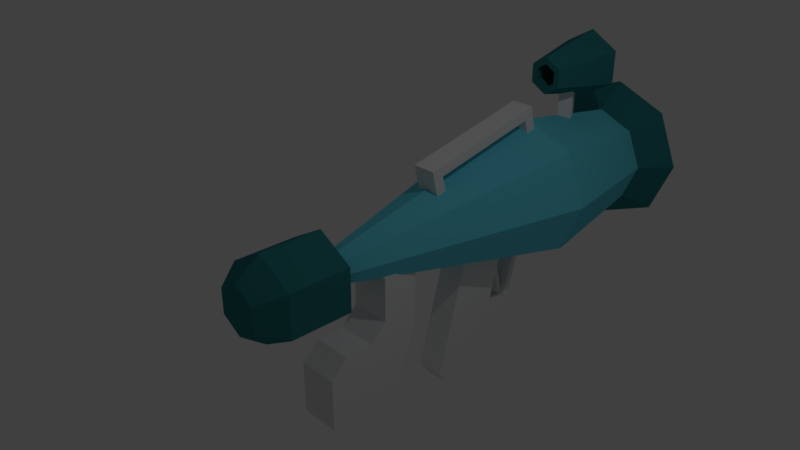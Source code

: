 # Source: chiliBazooka.blend  (saved by Blender 2.79.0; exported with 4.5.12 LTS)
import bpy
from mathutils import Matrix  # noqa: F401  (used for matrix-valued properties, if any)

bpy.ops.wm.read_factory_settings(use_empty=True)
scene = bpy.context.scene
scene.name = 'Scene'

# ---- collections
col_collection_1 = bpy.data.collections.new('Collection 1'); scene.collection.children.link(col_collection_1)

# ---- materials (node trees are filled in below, after node groups)
mat_handle = bpy.data.materials.new('handle')
mat_handle.alpha_threshold = 0.0
mat_handle.use_transparent_shadow = False
mat_handle.roughness = 0.5
mat_main = bpy.data.materials.new('main')
mat_main.alpha_threshold = 0.0
mat_main.use_transparent_shadow = False
mat_main.diffuse_color = (0.1272, 0.6474, 0.8, 1.0)
mat_main.roughness = 0.5
mat_secondmain = bpy.data.materials.new('secondmain')
mat_secondmain.alpha_threshold = 0.0
mat_secondmain.use_transparent_shadow = False
mat_secondmain.diffuse_color = (0.02964, 0.2025, 0.2203, 1.0)
mat_secondmain.roughness = 0.5
mat_black = bpy.data.materials.new('black')
mat_black.alpha_threshold = 0.0
mat_black.use_transparent_shadow = False
mat_black.diffuse_color = (0.0, 0.0, 0.0, 1.0)
mat_black.roughness = 0.5
mat_black.specular_intensity = 0.0

# ---- material node trees

# ---- world
world_world = bpy.data.worlds.new('World'); scene.world = world_world
world_world.color = (0.05088, 0.05088, 0.05088)
world_world.use_sun_shadow = False
world_world.sun_shadow_jitter_overblur = 0.0
world_world.cycles.sampling_method = 'MANUAL'

# ---- cameras
cam_camera = bpy.data.cameras.new('Camera')
cam_camera.clip_end = 100.0
cam_camera.lens = 35.0
cam_camera.sensor_width = 32.0
cam_camera.sensor_height = 18.0
cam_camera.ortho_scale = 7.314
cam_camera.dof.focus_distance = 0.0
cam_camera.dof.aperture_fstop = 128.0

# ---- lights
light_lamp = bpy.data.lights.new('Lamp', 'POINT')
light_lamp.transmission_factor = 0.0
light_lamp.cutoff_distance = 30.0
light_lamp.energy = 100.0
light_lamp.shadow_buffer_clip_start = 1.001
light_lamp.shadow_soft_size = 0.1
light_lamp.shadow_maximum_resolution = 0.006
light_lamp.use_absolute_resolution = True

# ---- meshes
me_cylinder = bpy.data.meshes.new('Cylinder')
me_cylinder.from_pydata([(0.0, 1.0, -1.0), (1.477e-08, 0.5707, 1.0), (0.866, 0.5, -1.0), (0.4942, 0.2854, 1.0), (0.866, -0.5, -1.0), (0.4942, -0.2854, 1.0), (-8.742e-08, -1.0, -1.0), (-4.31e-08, -0.5707, 1.0), (-0.866, -0.5, -1.0), (-0.4942, -0.2854, 1.0), (-0.866, 0.5, -1.0), (-0.4942, 0.2854, 1.0), (-0.4785, -3.497, -0.7536), (-0.4785, -3.497, -2.487), (-0.4785, -1.835, -3.101), (0.4785, -3.497, -0.7536), (0.4785, -3.497, -2.487), (0.4785, -1.835, -3.101), (5.299e-09, 1.718, -7.205), (1.215, 1.215, -7.205), (1.718, -3.204e-07, -7.205), (1.215, -1.215, -7.205), (-1.449e-07, -1.718, -7.205), (-1.215, -1.215, -7.205), (-1.718, -3.204e-07, -7.205), (-1.215, 1.215, -7.205), (0.0, 1.065e-08, 0.2436), (-2.669e-09, 0.8882, -10.57), (0.6281, 0.6281, -10.57), (0.8882, -3.122e-07, -10.57), (0.6281, -0.6281, -10.57), (-7.693e-08, -0.8882, -10.57), (-0.6281, -0.6281, -10.57), (-0.8882, -3.122e-07, -10.57), (-0.6281, 0.6281, -10.57), (-0.4785, -0.3962, -2.235), (-0.4785, -0.3962, -3.101), (0.4785, -0.3962, -3.101), (0.4785, -0.3962, -2.235), (-0.4785, -2.241, -0.7536), (-0.4785, -1.835, -1.159), (0.4785, -1.835, -1.159), (0.4785, -2.241, -0.7536), (-0.4785, -1.835, -1.829), (-0.4785, -1.429, -2.235), (-0.4785, -1.835, -2.64), (0.4785, -1.429, -2.235), (0.4785, -1.835, -1.829), (0.4785, -1.835, -2.64), (1.488e-08, 1.251, -10.19), (0.8845, 0.8845, -10.19), (1.251, -3.071e-07, -10.19), (0.8845, -0.8845, -10.19), (-9.448e-08, -1.251, -10.19), (-0.8845, -0.8845, -10.19), (-1.251, -3.071e-07, -10.19), (-0.8845, 0.8845, -10.19), (3.256e-07, 1.139, -8.505), (0.8054, 0.8054, -8.505), (1.139, -2.872e-07, -8.505), (0.8054, -0.8054, -8.505), (2.303e-07, -1.139, -8.505), (-0.8054, -0.8054, -8.505), (-1.139, -2.872e-07, -8.505), (-0.8054, 0.8054, -8.505), (0.3255, -1.36, -6.57), (-0.3255, -0.9357, -4.85), (-0.3255, -1.36, -6.57), (-0.3255, -1.153, -6.091), (0.3255, -2.57, -5.709), (0.3255, -0.9357, -4.85), (-0.3255, -2.57, -5.709), (0.3255, -1.153, -6.091), (-0.3255, -4.144, -4.328), (-0.3255, -3.815, -4.076), (-0.3255, -3.815, -5.212), (-0.3255, -4.144, -4.783), (0.3255, -3.815, -4.076), (0.3255, -4.144, -4.328), (0.3255, -4.144, -4.783), (0.3255, -3.815, -5.212), (-0.3255, -2.554, -6.249), (0.3255, -2.554, -6.249), (-0.3255, -0.9357, -5.986), (-0.3255, -1.269, -6.758), (0.3255, -1.269, -6.758), (0.3255, -2.709, -6.371), (-0.3255, -2.709, -6.371), (-0.3255, -2.734, -5.501), (0.3255, -0.9357, -5.986), (0.3255, -2.734, -5.501), (-0.2047, -2.449, -6.182), (-0.2047, -0.8645, -5.757), (-0.2047, -2.415, -6.309), (-0.2047, -0.8305, -5.884), (0.2047, -2.449, -6.182), (0.2047, -0.8645, -5.757), (0.2047, -2.415, -6.309), (0.2047, -0.8305, -5.884), (5.548e-08, 1.844, -10.9), (1.304, 1.304, -10.9), (1.844, -3.45e-07, -10.9), (1.304, -1.304, -10.9), (-1.057e-07, -1.844, -10.9), (-1.304, -1.304, -10.9), (-1.844, -3.45e-07, -10.9), (-1.304, 1.304, -10.9), (2.961e-08, 1.309, -10.9), (0.9257, 0.9257, -10.9), (1.309, -3.278e-07, -10.9), (0.9257, -0.9257, -10.9), (-7.984e-08, -1.309, -10.9), (-0.9257, -0.9257, -10.9), (-1.309, -3.278e-07, -10.9), (-0.9257, 0.9257, -10.9), (8.409e-08, 3.147, -9.459), (-4.6e-08, 2.917, -7.725), (0.4406, 2.893, -9.459), (0.2409, 2.778, -7.725), (0.4406, 2.384, -9.459), (0.2409, 2.5, -7.725), (2.405e-08, 2.13, -9.459), (-3.19e-08, 2.361, -7.725), (-0.4407, 2.384, -9.459), (-0.2409, 2.5, -7.725), (-0.4407, 2.893, -9.459), (-0.2409, 2.778, -7.725), (2.35e-08, 3.441, -9.459), (0.6948, 3.04, -9.459), (0.3798, 2.858, -7.725), (-3.22e-08, 3.077, -7.725), (0.6948, 2.237, -9.459), (0.3798, 2.419, -7.725), (-4.664e-08, 1.836, -9.459), (-7.054e-08, 2.2, -7.725), (-0.6948, 2.237, -9.459), (-0.3798, 2.419, -7.725), (-0.6948, 3.04, -9.459), (-0.3798, 2.858, -7.725), (-5.104e-10, 1.202, -8.948), (-5.104e-10, 2.169, -8.948), (0.173, 1.202, -8.63), (0.173, 2.169, -8.63), (-1.563e-08, 1.202, -8.313), (-1.563e-08, 2.169, -8.313), (-0.173, 1.202, -8.63), (-0.173, 2.169, -8.63), (-0.2728, 1.214, -3.837), (-0.2716, 1.454, -3.784), (-0.2725, 1.915, -7.004), (-0.2712, 2.155, -6.95), (0.2737, 1.211, -3.837), (0.275, 1.451, -3.784), (0.2741, 1.912, -7.004), (0.2753, 2.152, -6.951), (-0.2725, 1.859, -6.752), (-0.2728, 1.27, -4.089), (0.2737, 1.267, -4.089), (0.274, 1.857, -6.752), (0.2726, 1.469, -7.134), (-0.274, 1.472, -7.133), (0.2725, 1.414, -6.882), (-0.274, 1.416, -6.881), (-0.2752, 0.6603, -4.255), (-0.2752, 0.6045, -4.003), (0.2714, 0.6018, -4.004), (0.2714, 0.6576, -4.256), (0.866, 0.5, 0.4369), (0.0, 1.0, 0.4369), (0.866, -0.5, 0.4369), (-8.742e-08, -1.0, 0.4369), (-0.866, -0.5, 0.4369), (-0.866, 0.5, 0.4369)], [], [(0, 168, 167, 2), (2, 167, 169, 4), (4, 169, 170, 6), (6, 170, 171, 8), (3, 1, 11, 9, 7, 5), (8, 171, 172, 10), (10, 172, 168, 0), (0, 2, 4, 6, 8, 10), (16, 17, 48, 47, 41, 42, 15), (13, 14, 17, 16), (14, 45, 44, 35, 36), (47, 43, 40, 41), (13, 16, 15, 12), (12, 39, 40, 43, 45, 14, 13), (18, 26, 19), (19, 26, 20), (20, 26, 21), (21, 26, 22), (22, 26, 23), (23, 26, 24), (24, 26, 25), (25, 26, 18), (20, 21, 52, 51), (34, 27, 57, 64), (19, 20, 51, 50), (25, 18, 49, 56), (24, 25, 56, 55), (23, 24, 55, 54), (18, 19, 50, 49), (22, 23, 54, 53), (21, 22, 53, 52), (44, 46, 38, 35), (37, 36, 35, 38), (46, 48, 17, 37, 38), (17, 14, 36, 37), (43, 44, 45), (46, 47, 48), (41, 40, 39, 42), (43, 47, 46, 44), (15, 42, 39, 12), (54, 55, 105, 104), (27, 34, 114, 107), (53, 54, 104, 103), (34, 33, 113, 114), (52, 53, 103, 102), (33, 32, 112, 113), (51, 52, 102, 101), (32, 31, 111, 112), (57, 58, 59, 60, 61, 62, 63, 64), (32, 33, 63, 62), (30, 31, 61, 60), (28, 29, 59, 58), (33, 34, 64, 63), (31, 32, 62, 61), (29, 30, 60, 59), (27, 28, 58, 57), (77, 70, 66, 74), (79, 80, 90, 89, 70, 77, 78), (75, 88, 90, 80), (73, 74, 66, 83, 88, 75, 76), (89, 83, 66, 70), (79, 76, 75, 80), (73, 78, 77, 74), (76, 79, 78, 73), (87, 84, 85, 86), (90, 88, 87, 86), (83, 89, 85, 84), (67, 68, 83, 84), (65, 82, 86, 85), (81, 67, 84, 87), (68, 71, 88, 83), (69, 72, 89, 90), (71, 81, 87, 88), (82, 69, 90, 86), (72, 65, 85, 89), (71, 68, 72, 69), (81, 71, 69, 82), (82, 65, 67, 81), (68, 67, 65, 72), (91, 92, 94, 93), (93, 94, 98, 97), (97, 98, 96, 95), (95, 96, 92, 91), (93, 97, 95, 91), (98, 94, 92, 96), (108, 107, 99, 100), (109, 108, 100, 101), (110, 109, 101, 102), (111, 110, 102, 103), (112, 111, 103, 104), (113, 112, 104, 105), (114, 113, 105, 106), (107, 114, 106, 99), (28, 27, 107, 108), (55, 56, 106, 105), (29, 28, 108, 109), (56, 49, 99, 106), (30, 29, 109, 110), (49, 50, 100, 99), (31, 30, 110, 111), (50, 51, 101, 100), (127, 130, 129, 128), (128, 129, 132, 131), (131, 132, 134, 133), (133, 134, 136, 135), (135, 136, 138, 137), (137, 138, 130, 127), (117, 115, 127, 128), (116, 118, 129, 130), (119, 117, 128, 131), (118, 120, 132, 129), (121, 119, 131, 133), (120, 122, 134, 132), (123, 121, 133, 135), (122, 124, 136, 134), (125, 123, 135, 137), (124, 126, 138, 136), (115, 125, 137, 127), (126, 116, 130, 138), (115, 117, 118, 116), (125, 115, 116, 126), (123, 125, 126, 124), (121, 123, 124, 122), (119, 121, 122, 120), (117, 119, 120, 118), (139, 140, 142, 141), (141, 142, 144, 143), (142, 140, 146, 144), (143, 144, 146, 145), (145, 146, 140, 139), (139, 141, 143, 145), (147, 148, 150, 149, 155, 156), (149, 150, 154, 153), (153, 154, 152, 151, 157, 158), (151, 152, 148, 147), (157, 151, 165, 166), (154, 150, 148, 152), (153, 158, 161, 159), (155, 158, 157, 156), (160, 159, 161, 162), (158, 155, 162, 161), (155, 149, 160, 162), (149, 153, 159, 160), (163, 166, 165, 164), (151, 147, 164, 165), (156, 157, 166, 163), (147, 156, 163, 164), (1, 3, 167, 168), (3, 5, 169, 167), (5, 7, 170, 169), (7, 9, 171, 170), (9, 11, 172, 171), (11, 1, 168, 172)])
me_cylinder.polygons.foreach_set('material_index', [2, 2, 2, 2, 2, 2, 2, 2, 0, 0, 0, 0, 0, 0, 1, 1, 1, 1, 1, 1, 1, 1, 1, 2, 1, 1, 1, 1, 1, 1, 1, 0, 0, 0, 0, 0, 0, 0, 0, 0, 2, 2, 2, 2, 2, 2, 2, 2, 3, 2, 2, 2, 2, 2, 2, 2, 0, 0, 0, 0, 0, 0, 0, 0, 0, 0, 0, 0, 0, 0, 0, 0, 0, 0, 0, 0, 0, 0, 0, 0, 0, 0, 0, 0, 0, 2, 2, 2, 2, 2, 2, 2, 2, 2, 2, 2, 2, 2, 2, 2, 2, 2, 2, 2, 2, 2, 2, 2, 2, 2, 2, 2, 2, 2, 2, 2, 2, 2, 2, 2, 2, 2, 2, 2, 2, 0, 0, 0, 0, 0, 0, 0, 0, 0, 0, 0, 0, 0, 0, 0, 0, 0, 0, 0, 0, 0, 0, 2, 2, 2, 2, 2, 2])
me_cylinder.materials.append(mat_handle)
me_cylinder.materials.append(mat_main)
me_cylinder.materials.append(mat_secondmain)
me_cylinder.materials.append(mat_black)
me_cylinder.use_remesh_preserve_volume = False
me_cylinder.use_remesh_preserve_attributes = False
me_cylinder.use_mirror_vertex_groups = False
me_cylinder.update()

# ---- objects
ob_cylinder = bpy.data.objects.new('Cylinder', me_cylinder)
ob_lamp = bpy.data.objects.new('Lamp', light_lamp)
ob_camera = bpy.data.objects.new('Camera', cam_camera)

# ---- transforms, parenting, visibility, modifiers, constraints
ob_cylinder.location = (0.0, -1.39, 0.0)
ob_cylinder.rotation_euler = (1.571, -0.0, 0.0)
ob_cylinder.scale = (0.6234, 0.6234, 0.6234)
ob_cylinder.lineart.crease_threshold = 0.0
ob_lamp.location = (4.076, 1.005, 5.904)
ob_lamp.rotation_euler = (0.6503, 0.05522, 1.866)
ob_lamp.lock_rotations_4d = False
ob_lamp.empty_display_type = 'ARROWS'
ob_lamp.color = (0.0, 0.0, 0.0, 0.0)
ob_lamp.lineart.crease_threshold = 0.0
ob_camera.location = (7.481, -6.508, 5.344)
ob_camera.rotation_euler = (1.109, 0.0, 0.8149)
ob_camera.lock_rotations_4d = False
ob_camera.empty_display_type = 'ARROWS'
ob_camera.color = (0.0, 0.0, 0.0, 0.0)
ob_camera.display_type = 'WIRE'
ob_camera.lineart.crease_threshold = 0.0

# ---- collection membership
col_collection_1.objects.link(ob_cylinder)
col_collection_1.objects.link(ob_lamp)
col_collection_1.objects.link(ob_camera)

# ---- scene / render settings (as saved in the file)
scene.camera = ob_camera
scene.frame_start = 1; scene.frame_end = 250; scene.frame_set(1)
scene.render.engine = 'BLENDER_EEVEE_NEXT'
scene.render.resolution_percentage = 50
scene.render.dither_intensity = 0.0
scene.cycles.use_denoising = False
scene.cycles.samples = 128
scene.cycles.sampling_pattern = 'TABULATED_SOBOL'
scene.cycles.use_adaptive_sampling = False
scene.cycles.use_light_tree = False
scene.cycles.blur_glossy = 0.0
scene.cycles.sample_clamp_indirect = 0.0
scene.view_settings.view_transform = 'Standard'
bpy.context.view_layer.update()
